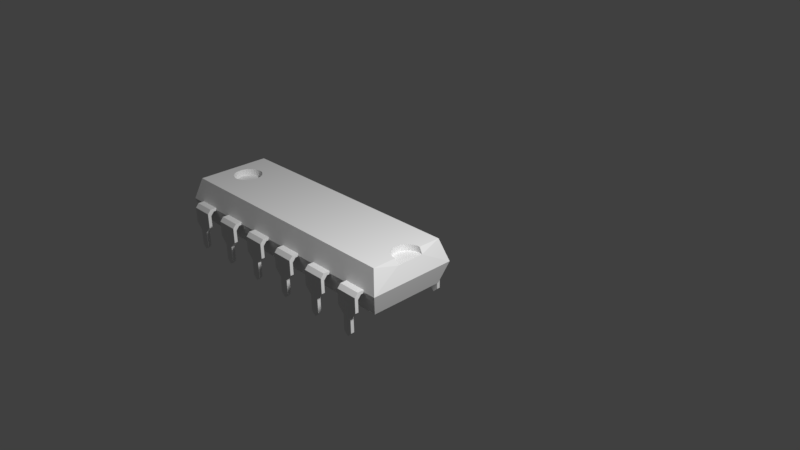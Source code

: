 # Source: chip.blend  (saved by Blender 2.79.0; exported with 4.5.12 LTS)
import bpy
from mathutils import Matrix  # noqa: F401  (used for matrix-valued properties, if any)

bpy.ops.wm.read_factory_settings(use_empty=True)
scene = bpy.context.scene
scene.name = 'Scene'

# ---- collections
col_collection_1 = bpy.data.collections.new('Collection 1'); scene.collection.children.link(col_collection_1)

# ---- world
world_world = bpy.data.worlds.new('World'); scene.world = world_world
world_world.color = (0.05088, 0.05088, 0.05088)
world_world.use_sun_shadow = False
world_world.sun_shadow_jitter_overblur = 0.0
world_world.cycles.sampling_method = 'MANUAL'

# ---- cameras
cam_camera = bpy.data.cameras.new('Camera')
cam_camera.clip_end = 100.0
cam_camera.lens = 35.0
cam_camera.sensor_width = 32.0
cam_camera.sensor_height = 18.0
cam_camera.ortho_scale = 7.314
cam_camera.dof.focus_distance = 0.0
cam_camera.dof.aperture_fstop = 128.0

# ---- lights
light_lamp = bpy.data.lights.new('Lamp', 'POINT')
light_lamp.transmission_factor = 0.0
light_lamp.cutoff_distance = 30.0
light_lamp.energy = 100.0
light_lamp.shadow_buffer_clip_start = 1.001
light_lamp.shadow_soft_size = 0.1
light_lamp.shadow_maximum_resolution = 0.006
light_lamp.use_absolute_resolution = True

# ---- meshes
me_cube = bpy.data.meshes.new('Cube')
me_cube.from_pydata([(-0.0977, -0.1513, 0.1124), (-0.09229, -0.1513, -0.1009), (-0.0977, -0.1417, 0.09573), (-0.09229, -0.1417, -0.1009), (-0.07985, -0.1513, 0.1124), (-0.08525, -0.1513, -0.1009), (-0.07985, -0.1417, 0.09573), (-0.08525, -0.1417, -0.1009), (-0.0977, -0.1417, 0.02705), (-0.07985, -0.1417, 0.02705), (-0.0977, -0.1513, 0.02705), (-0.07985, -0.1513, 0.02705), (-0.09229, -0.1417, -0.01191), (-0.09229, -0.1513, -0.01191), (-0.08525, -0.1513, -0.01191), (-0.08525, -0.1417, -0.01191), (-0.08877, -0.1513, -0.1251), (-0.08877, -0.1417, -0.1251), (-0.0977, -0.1322, 0.1176), (-0.07985, -0.1322, 0.1176), (-0.07985, -0.1418, 0.1342), (-0.0977, -0.1418, 0.1342), (-0.0977, -0.09681, 0.1176), (-0.07985, -0.09681, 0.1176), (-0.07985, -0.1064, 0.1342), (-0.0977, -0.1064, 0.1342), (-0.06199, -0.1513, 0.1124), (-0.05657, -0.1513, -0.1009), (-0.06199, -0.1417, 0.09573), (-0.05657, -0.1417, -0.1009), (-0.04413, -0.1513, 0.1124), (-0.04953, -0.1513, -0.1009), (-0.04413, -0.1417, 0.09573), (-0.04953, -0.1417, -0.1009), (-0.06199, -0.1417, 0.02705), (-0.04413, -0.1417, 0.02705), (-0.06199, -0.1513, 0.02705), (-0.04413, -0.1513, 0.02705), (-0.05657, -0.1417, -0.01191), (-0.05657, -0.1513, -0.01191), (-0.04953, -0.1513, -0.01191), (-0.04953, -0.1417, -0.01191), (-0.05305, -0.1513, -0.1251), (-0.05305, -0.1417, -0.1251), (-0.06199, -0.1322, 0.1176), (-0.04413, -0.1322, 0.1176), (-0.04413, -0.1418, 0.1342), (-0.06199, -0.1418, 0.1342), (-0.06199, -0.09681, 0.1176), (-0.04413, -0.09681, 0.1176), (-0.04413, -0.1064, 0.1342), (-0.06199, -0.1064, 0.1342), (-0.02627, -0.1513, 0.1124), (-0.02086, -0.1513, -0.1009), (-0.02627, -0.1417, 0.09573), (-0.02086, -0.1417, -0.1009), (-0.008417, -0.1513, 0.1124), (-0.01382, -0.1513, -0.1009), (-0.008417, -0.1417, 0.09573), (-0.01382, -0.1417, -0.1009), (-0.02627, -0.1417, 0.02705), (-0.008417, -0.1417, 0.02705), (-0.02627, -0.1513, 0.02705), (-0.008417, -0.1513, 0.02705), (-0.02086, -0.1417, -0.01191), (-0.02086, -0.1513, -0.01191), (-0.01382, -0.1513, -0.01191), (-0.01382, -0.1417, -0.01191), (-0.01734, -0.1513, -0.1251), (-0.01734, -0.1417, -0.1251), (-0.02627, -0.1322, 0.1176), (-0.008417, -0.1322, 0.1176), (-0.008417, -0.1418, 0.1342), (-0.02627, -0.1418, 0.1342), (-0.02627, -0.09681, 0.1176), (-0.008417, -0.09681, 0.1176), (-0.008417, -0.1064, 0.1342), (-0.02627, -0.1064, 0.1342), (0.00944, -0.1513, 0.1124), (0.01485, -0.1513, -0.1009), (0.00944, -0.1417, 0.09573), (0.01485, -0.1417, -0.1009), (0.0273, -0.1513, 0.1124), (0.0219, -0.1513, -0.1009), (0.0273, -0.1417, 0.09573), (0.0219, -0.1417, -0.1009), (0.00944, -0.1417, 0.02705), (0.0273, -0.1417, 0.02705), (0.00944, -0.1513, 0.02705), (0.0273, -0.1513, 0.02705), (0.01485, -0.1417, -0.01191), (0.01485, -0.1513, -0.01191), (0.0219, -0.1513, -0.01191), (0.0219, -0.1417, -0.01191), (0.01837, -0.1513, -0.1251), (0.01837, -0.1417, -0.1251), (0.00944, -0.1322, 0.1176), (0.0273, -0.1322, 0.1176), (0.0273, -0.1418, 0.1342), (0.00944, -0.1418, 0.1342), (0.00944, -0.09681, 0.1176), (0.0273, -0.09681, 0.1176), (0.0273, -0.1064, 0.1342), (0.00944, -0.1064, 0.1342), (0.04515, -0.1513, 0.1124), (0.05057, -0.1513, -0.1009), (0.04515, -0.1417, 0.09573), (0.05057, -0.1417, -0.1009), (0.06301, -0.1513, 0.1124), (0.05761, -0.1513, -0.1009), (0.06301, -0.1417, 0.09573), (0.05761, -0.1417, -0.1009), (0.04515, -0.1417, 0.02705), (0.06301, -0.1417, 0.02705), (0.04515, -0.1513, 0.02705), (0.06301, -0.1513, 0.02705), (0.05057, -0.1417, -0.01191), (0.05057, -0.1513, -0.01191), (0.05761, -0.1513, -0.01191), (0.05761, -0.1417, -0.01191), (0.05409, -0.1513, -0.1251), (0.05409, -0.1417, -0.1251), (0.04515, -0.1322, 0.1176), (0.06301, -0.1322, 0.1176), (0.06301, -0.1418, 0.1342), (0.04515, -0.1418, 0.1342), (0.04515, -0.09681, 0.1176), (0.06301, -0.09681, 0.1176), (0.06301, -0.1064, 0.1342), (0.04515, -0.1064, 0.1342), (0.08087, -0.1513, 0.1124), (0.08628, -0.1513, -0.1009), (0.08087, -0.1417, 0.09573), (0.08628, -0.1417, -0.1009), (0.09873, -0.1513, 0.1124), (0.09332, -0.1513, -0.1009), (0.09873, -0.1417, 0.09573), (0.09332, -0.1417, -0.1009), (0.08087, -0.1417, 0.02705), (0.09873, -0.1417, 0.02705), (0.08087, -0.1513, 0.02705), (0.09873, -0.1513, 0.02705), (0.08628, -0.1417, -0.01191), (0.08628, -0.1513, -0.01191), (0.09332, -0.1513, -0.01191), (0.09332, -0.1417, -0.01191), (0.0898, -0.1513, -0.1251), (0.0898, -0.1417, -0.1251), (0.08087, -0.1322, 0.1176), (0.09873, -0.1322, 0.1176), (0.09873, -0.1418, 0.1342), (0.08087, -0.1418, 0.1342), (0.08087, -0.09681, 0.1176), (0.09873, -0.09681, 0.1176), (0.09873, -0.1064, 0.1342), (0.08087, -0.1064, 0.1342), (-0.08087, 0.1532, 0.1124), (-0.08628, 0.1532, -0.1009), (-0.08087, 0.1436, 0.09573), (-0.08628, 0.1436, -0.1009), (-0.09873, 0.1532, 0.1124), (-0.09332, 0.1532, -0.1009), (-0.09873, 0.1436, 0.09573), (-0.09332, 0.1436, -0.1009), (-0.08087, 0.1436, 0.02705), (-0.09873, 0.1436, 0.02705), (-0.08087, 0.1532, 0.02705), (-0.09873, 0.1532, 0.02705), (-0.08628, 0.1436, -0.01191), (-0.08628, 0.1532, -0.01191), (-0.09332, 0.1532, -0.01191), (-0.09332, 0.1436, -0.01191), (-0.0898, 0.1532, -0.1251), (-0.0898, 0.1436, -0.1251), (-0.08087, 0.1341, 0.1176), (-0.09873, 0.1341, 0.1176), (-0.09873, 0.1437, 0.1342), (-0.08087, 0.1437, 0.1342), (-0.08087, 0.0987, 0.1176), (-0.09873, 0.0987, 0.1176), (-0.09873, 0.1083, 0.1342), (-0.08087, 0.1083, 0.1342), (-0.04515, 0.1532, 0.1124), (-0.05057, 0.1532, -0.1009), (-0.04515, 0.1436, 0.09573), (-0.05057, 0.1436, -0.1009), (-0.06301, 0.1532, 0.1124), (-0.05761, 0.1532, -0.1009), (-0.06301, 0.1436, 0.09573), (-0.05761, 0.1436, -0.1009), (-0.04515, 0.1436, 0.02705), (-0.06301, 0.1436, 0.02705), (-0.04515, 0.1532, 0.02705), (-0.06301, 0.1532, 0.02705), (-0.05057, 0.1436, -0.01191), (-0.05057, 0.1532, -0.01191), (-0.05761, 0.1532, -0.01191), (-0.05761, 0.1436, -0.01191), (-0.05409, 0.1532, -0.1251), (-0.05409, 0.1436, -0.1251), (-0.04515, 0.1341, 0.1176), (-0.06301, 0.1341, 0.1176), (-0.06301, 0.1437, 0.1342), (-0.04515, 0.1437, 0.1342), (-0.04515, 0.0987, 0.1176), (-0.06301, 0.0987, 0.1176), (-0.06301, 0.1083, 0.1342), (-0.04515, 0.1083, 0.1342), (-0.00944, 0.1532, 0.1124), (-0.01485, 0.1532, -0.1009), (-0.00944, 0.1436, 0.09573), (-0.01485, 0.1436, -0.1009), (-0.0273, 0.1532, 0.1124), (-0.0219, 0.1532, -0.1009), (-0.0273, 0.1436, 0.09573), (-0.0219, 0.1436, -0.1009), (-0.00944, 0.1436, 0.02705), (-0.0273, 0.1436, 0.02705), (-0.00944, 0.1532, 0.02705), (-0.0273, 0.1532, 0.02705), (-0.01485, 0.1436, -0.01191), (-0.01485, 0.1532, -0.01191), (-0.0219, 0.1532, -0.01191), (-0.0219, 0.1436, -0.01191), (-0.01837, 0.1532, -0.1251), (-0.01837, 0.1436, -0.1251), (-0.00944, 0.1341, 0.1176), (-0.0273, 0.1341, 0.1176), (-0.0273, 0.1437, 0.1342), (-0.00944, 0.1437, 0.1342), (-0.00944, 0.0987, 0.1176), (-0.0273, 0.0987, 0.1176), (-0.0273, 0.1083, 0.1342), (-0.00944, 0.1083, 0.1342), (0.02627, 0.1532, 0.1124), (0.02086, 0.1532, -0.1009), (0.02627, 0.1436, 0.09573), (0.02086, 0.1436, -0.1009), (0.008417, 0.1532, 0.1124), (0.01382, 0.1532, -0.1009), (0.008417, 0.1436, 0.09573), (0.01382, 0.1436, -0.1009), (0.02627, 0.1436, 0.02705), (0.008417, 0.1436, 0.02705), (0.02627, 0.1532, 0.02705), (0.008417, 0.1532, 0.02705), (0.02086, 0.1436, -0.01191), (0.02086, 0.1532, -0.01191), (0.01382, 0.1532, -0.01191), (0.01382, 0.1436, -0.01191), (0.01734, 0.1532, -0.1251), (0.01734, 0.1436, -0.1251), (0.02627, 0.1341, 0.1176), (0.008417, 0.1341, 0.1176), (0.008417, 0.1437, 0.1342), (0.02627, 0.1437, 0.1342), (0.02627, 0.0987, 0.1176), (0.008417, 0.0987, 0.1176), (0.008417, 0.1083, 0.1342), (0.02627, 0.1083, 0.1342), (0.06199, 0.1532, 0.1124), (0.05657, 0.1532, -0.1009), (0.06199, 0.1436, 0.09573), (0.05657, 0.1436, -0.1009), (0.04413, 0.1532, 0.1124), (0.04953, 0.1532, -0.1009), (0.04413, 0.1436, 0.09573), (0.04953, 0.1436, -0.1009), (0.06199, 0.1436, 0.02705), (0.04413, 0.1436, 0.02705), (0.06199, 0.1532, 0.02705), (0.04413, 0.1532, 0.02705), (0.05657, 0.1436, -0.01191), (0.05657, 0.1532, -0.01191), (0.04953, 0.1532, -0.01191), (0.04953, 0.1436, -0.01191), (0.05305, 0.1532, -0.1251), (0.05305, 0.1436, -0.1251), (0.06199, 0.1341, 0.1176), (0.04413, 0.1341, 0.1176), (0.04413, 0.1437, 0.1342), (0.06199, 0.1437, 0.1342), (0.06199, 0.0987, 0.1176), (0.04413, 0.0987, 0.1176), (0.04413, 0.1083, 0.1342), (0.06199, 0.1083, 0.1342), (0.0977, 0.1532, 0.1124), (0.09229, 0.1532, -0.1009), (0.0977, 0.1436, 0.09573), (0.09229, 0.1436, -0.1009), (0.07985, 0.1532, 0.1124), (0.08525, 0.1532, -0.1009), (0.07985, 0.1436, 0.09573), (0.08525, 0.1436, -0.1009), (0.0977, 0.1436, 0.02705), (0.07985, 0.1436, 0.02705), (0.0977, 0.1532, 0.02705), (0.07985, 0.1532, 0.02705), (0.09229, 0.1436, -0.01191), (0.09229, 0.1532, -0.01191), (0.08525, 0.1532, -0.01191), (0.08525, 0.1436, -0.01191), (0.08877, 0.1532, -0.1251), (0.08877, 0.1436, -0.1251), (0.0977, 0.1341, 0.1176), (0.07985, 0.1341, 0.1176), (0.07985, 0.1437, 0.1342), (0.0977, 0.1437, 0.1342), (0.0977, 0.0987, 0.1176), (0.07985, 0.0987, 0.1176), (0.07985, 0.1083, 0.1342), (0.0977, 0.1083, 0.1342), (-0.1106, -0.125, 0.125), (-0.1106, 0.125, 0.125), (-0.105, 0.1063, 0.0), (-0.105, -0.1063, 0.0), (0.1096, -0.125, 0.125), (0.1037, -0.1063, 0.0), (-0.105, -0.1063, 0.25), (-0.105, 0.1063, 0.25), (0.1096, 0.125, 0.125), (0.1037, 0.1063, 0.0), (0.1037, -0.1063, 0.25), (-0.08504, -0.03833, 0.25), (-0.08731, -0.03755, 0.25), (-0.08948, -0.03524, 0.25), (-0.09149, -0.03149, 0.25), (-0.09325, -0.02644, 0.25), (-0.09469, -0.02028, 0.25), (-0.09576, -0.01326, 0.25), (-0.09642, -0.005637, 0.25), (-0.09665, 0.002287, 0.25), (-0.09642, 0.01021, 0.25), (-0.09576, 0.01783, 0.25), (-0.09469, 0.02485, 0.25), (-0.09325, 0.03101, 0.25), (-0.09149, 0.03606, 0.25), (-0.08948, 0.03981, 0.25), (-0.08731, 0.04213, 0.25), (-0.08504, 0.04291, 0.25), (0.1037, 0.1063, 0.25), (0.106, 0.04163, 0.216), (0.106, -0.03706, 0.216), (0.1037, -0.0382, 0.25), (0.1033, -0.03833, 0.25), (0.101, -0.03755, 0.25), (0.09886, -0.03524, 0.25), (0.09685, -0.03149, 0.25), (0.0951, -0.02644, 0.25), (0.09365, -0.02028, 0.25), (0.09258, -0.01326, 0.25), (0.09192, -0.005637, 0.25), (0.0917, 0.002287, 0.25), (0.09192, 0.01021, 0.25), (0.09258, 0.01783, 0.25), (0.09365, 0.02485, 0.25), (0.0951, 0.03101, 0.25), (0.09685, 0.03606, 0.25), (0.09886, 0.03981, 0.25), (0.101, 0.04213, 0.25), (0.1033, 0.04291, 0.25), (-0.08278, 0.04213, 0.25), (-0.0806, 0.03981, 0.25), (-0.07859, 0.03606, 0.25), (-0.07684, 0.03101, 0.25), (-0.07539, 0.02485, 0.25), (-0.07432, 0.01783, 0.25), (-0.07366, 0.01021, 0.25), (-0.07344, 0.002287, 0.25), (-0.07366, -0.005637, 0.25), (-0.07432, -0.01326, 0.25), (-0.07539, -0.02028, 0.25), (-0.07684, -0.02644, 0.25), (-0.07859, -0.03149, 0.25), (-0.0806, -0.03524, 0.25), (-0.08278, -0.03755, 0.25), (-0.08504, -0.03833, 0.2101), (-0.08731, -0.03755, 0.2101), (-0.08948, -0.03524, 0.2101), (-0.09149, -0.03149, 0.2101), (-0.09325, -0.02644, 0.2101), (-0.09469, -0.02028, 0.2101), (-0.09576, -0.01326, 0.2101), (-0.09642, -0.005637, 0.2101), (-0.09665, 0.002287, 0.2101), (-0.09642, 0.01021, 0.2101), (-0.09576, 0.01783, 0.2101), (-0.09469, 0.02485, 0.2101), (-0.09325, 0.03101, 0.2101), (-0.09149, 0.03606, 0.2101), (-0.08948, 0.03981, 0.2101), (-0.08731, 0.04213, 0.2101), (-0.08504, 0.04291, 0.2101), (-0.08278, 0.04213, 0.2101), (-0.0806, 0.03981, 0.2101), (-0.07859, 0.03606, 0.2101), (-0.07684, 0.03101, 0.2101), (-0.07539, 0.02485, 0.2101), (-0.07432, 0.01783, 0.2101), (-0.07366, 0.01021, 0.2101), (-0.07344, 0.002287, 0.2101), (-0.07366, -0.005637, 0.2101), (-0.07432, -0.01326, 0.2101), (-0.07539, -0.02028, 0.2101), (-0.07684, -0.02644, 0.2101), (-0.07859, -0.03149, 0.2101), (-0.0806, -0.03524, 0.2101), (-0.08278, -0.03755, 0.2101), (0.1033, 0.04291, 0.216), (0.1056, 0.04213, 0.216), (0.101, 0.04213, 0.216), (0.09886, 0.03981, 0.216), (0.09685, 0.03606, 0.216), (0.0951, 0.03101, 0.216), (0.09365, 0.02485, 0.216), (0.09258, 0.01783, 0.216), (0.09192, 0.01021, 0.216), (0.0917, 0.002287, 0.216), (0.09192, -0.005637, 0.216), (0.09258, -0.01326, 0.216), (0.09365, -0.02028, 0.216), (0.0951, -0.02644, 0.216), (0.09685, -0.03149, 0.216), (0.09886, -0.03524, 0.216), (0.101, -0.03755, 0.216), (0.1033, -0.03833, 0.216), (0.1056, -0.03755, 0.216)], [], [(14, 13, 1, 16, 5), (15, 14, 5, 7), (6, 2, 18, 19), (12, 15, 7, 17, 3), (13, 12, 3, 1), (0, 2, 8, 10), (2, 6, 9, 8), (6, 4, 11, 9), (4, 0, 10, 11), (10, 8, 12, 13), (8, 9, 15, 12), (9, 11, 14, 15), (11, 10, 13, 14), (18, 21, 25, 22), (17, 16, 1, 3), (2, 0, 21, 18), (0, 4, 20, 21), (4, 6, 19, 20), (22, 25, 24, 23), (21, 20, 24, 25), (20, 19, 23, 24), (40, 39, 27, 42, 31), (41, 40, 31, 33), (32, 28, 44, 45), (38, 41, 33, 43, 29), (39, 38, 29, 27), (26, 28, 34, 36), (28, 32, 35, 34), (32, 30, 37, 35), (30, 26, 36, 37), (36, 34, 38, 39), (34, 35, 41, 38), (35, 37, 40, 41), (37, 36, 39, 40), (44, 47, 51, 48), (43, 42, 27, 29), (28, 26, 47, 44), (26, 30, 46, 47), (30, 32, 45, 46), (48, 51, 50, 49), (47, 46, 50, 51), (46, 45, 49, 50), (66, 65, 53, 68, 57), (67, 66, 57, 59), (58, 54, 70, 71), (64, 67, 59, 69, 55), (65, 64, 55, 53), (52, 54, 60, 62), (54, 58, 61, 60), (58, 56, 63, 61), (56, 52, 62, 63), (62, 60, 64, 65), (60, 61, 67, 64), (61, 63, 66, 67), (63, 62, 65, 66), (70, 73, 77, 74), (69, 68, 53, 55), (54, 52, 73, 70), (52, 56, 72, 73), (56, 58, 71, 72), (74, 77, 76, 75), (73, 72, 76, 77), (72, 71, 75, 76), (92, 91, 79, 94, 83), (93, 92, 83, 85), (84, 80, 96, 97), (90, 93, 85, 95, 81), (91, 90, 81, 79), (78, 80, 86, 88), (80, 84, 87, 86), (84, 82, 89, 87), (82, 78, 88, 89), (88, 86, 90, 91), (86, 87, 93, 90), (87, 89, 92, 93), (89, 88, 91, 92), (96, 99, 103, 100), (95, 94, 79, 81), (80, 78, 99, 96), (78, 82, 98, 99), (82, 84, 97, 98), (100, 103, 102, 101), (99, 98, 102, 103), (98, 97, 101, 102), (118, 117, 105, 120, 109), (119, 118, 109, 111), (110, 106, 122, 123), (116, 119, 111, 121, 107), (117, 116, 107, 105), (104, 106, 112, 114), (106, 110, 113, 112), (110, 108, 115, 113), (108, 104, 114, 115), (114, 112, 116, 117), (112, 113, 119, 116), (113, 115, 118, 119), (115, 114, 117, 118), (122, 125, 129, 126), (121, 120, 105, 107), (106, 104, 125, 122), (104, 108, 124, 125), (108, 110, 123, 124), (126, 129, 128, 127), (125, 124, 128, 129), (124, 123, 127, 128), (144, 143, 131, 146, 135), (145, 144, 135, 137), (136, 132, 148, 149), (142, 145, 137, 147, 133), (143, 142, 133, 131), (130, 132, 138, 140), (132, 136, 139, 138), (136, 134, 141, 139), (134, 130, 140, 141), (140, 138, 142, 143), (138, 139, 145, 142), (139, 141, 144, 145), (141, 140, 143, 144), (148, 151, 155, 152), (147, 146, 131, 133), (132, 130, 151, 148), (130, 134, 150, 151), (134, 136, 149, 150), (152, 155, 154, 153), (151, 150, 154, 155), (150, 149, 153, 154), (170, 169, 157, 172, 161), (171, 170, 161, 163), (162, 158, 174, 175), (168, 171, 163, 173, 159), (169, 168, 159, 157), (156, 158, 164, 166), (158, 162, 165, 164), (162, 160, 167, 165), (160, 156, 166, 167), (166, 164, 168, 169), (164, 165, 171, 168), (165, 167, 170, 171), (167, 166, 169, 170), (174, 177, 181, 178), (173, 172, 157, 159), (158, 156, 177, 174), (156, 160, 176, 177), (160, 162, 175, 176), (178, 181, 180, 179), (177, 176, 180, 181), (176, 175, 179, 180), (196, 195, 183, 198, 187), (197, 196, 187, 189), (188, 184, 200, 201), (194, 197, 189, 199, 185), (195, 194, 185, 183), (182, 184, 190, 192), (184, 188, 191, 190), (188, 186, 193, 191), (186, 182, 192, 193), (192, 190, 194, 195), (190, 191, 197, 194), (191, 193, 196, 197), (193, 192, 195, 196), (200, 203, 207, 204), (199, 198, 183, 185), (184, 182, 203, 200), (182, 186, 202, 203), (186, 188, 201, 202), (204, 207, 206, 205), (203, 202, 206, 207), (202, 201, 205, 206), (222, 221, 209, 224, 213), (223, 222, 213, 215), (214, 210, 226, 227), (220, 223, 215, 225, 211), (221, 220, 211, 209), (208, 210, 216, 218), (210, 214, 217, 216), (214, 212, 219, 217), (212, 208, 218, 219), (218, 216, 220, 221), (216, 217, 223, 220), (217, 219, 222, 223), (219, 218, 221, 222), (226, 229, 233, 230), (225, 224, 209, 211), (210, 208, 229, 226), (208, 212, 228, 229), (212, 214, 227, 228), (230, 233, 232, 231), (229, 228, 232, 233), (228, 227, 231, 232), (248, 247, 235, 250, 239), (249, 248, 239, 241), (240, 236, 252, 253), (246, 249, 241, 251, 237), (247, 246, 237, 235), (234, 236, 242, 244), (236, 240, 243, 242), (240, 238, 245, 243), (238, 234, 244, 245), (244, 242, 246, 247), (242, 243, 249, 246), (243, 245, 248, 249), (245, 244, 247, 248), (252, 255, 259, 256), (251, 250, 235, 237), (236, 234, 255, 252), (234, 238, 254, 255), (238, 240, 253, 254), (256, 259, 258, 257), (255, 254, 258, 259), (254, 253, 257, 258), (274, 273, 261, 276, 265), (275, 274, 265, 267), (266, 262, 278, 279), (272, 275, 267, 277, 263), (273, 272, 263, 261), (260, 262, 268, 270), (262, 266, 269, 268), (266, 264, 271, 269), (264, 260, 270, 271), (270, 268, 272, 273), (268, 269, 275, 272), (269, 271, 274, 275), (271, 270, 273, 274), (278, 281, 285, 282), (277, 276, 261, 263), (262, 260, 281, 278), (260, 264, 280, 281), (264, 266, 279, 280), (282, 285, 284, 283), (281, 280, 284, 285), (280, 279, 283, 284), (300, 299, 287, 302, 291), (301, 300, 291, 293), (292, 288, 304, 305), (298, 301, 293, 303, 289), (299, 298, 289, 287), (286, 288, 294, 296), (288, 292, 295, 294), (292, 290, 297, 295), (290, 286, 296, 297), (296, 294, 298, 299), (294, 295, 301, 298), (295, 297, 300, 301), (297, 296, 299, 300), (304, 307, 311, 308), (303, 302, 287, 289), (288, 286, 307, 304), (286, 290, 306, 307), (290, 292, 305, 306), (308, 311, 310, 309), (307, 306, 310, 311), (306, 305, 309, 310), (312, 313, 314, 315), (316, 312, 315, 317), (318, 319, 313, 312), (313, 320, 321, 314), (315, 314, 321, 317), (320, 316, 317, 321), (322, 318, 312, 316), (331, 332, 319), (319, 340, 320, 313), (375, 318, 374), (360, 340, 359), (324, 323, 376, 377), (325, 324, 377, 378), (326, 325, 378, 379), (327, 326, 379, 380), (328, 327, 380, 381), (329, 328, 381, 382), (330, 329, 382, 383), (331, 330, 383, 384), (332, 331, 384, 385), (333, 332, 385, 386), (334, 333, 386, 387), (335, 334, 387, 388), (336, 335, 388, 389), (337, 336, 389, 390), (338, 337, 390, 391), (339, 338, 391, 392), (361, 339, 392, 393), (362, 361, 393, 394), (363, 362, 394, 395), (364, 363, 395, 396), (365, 364, 396, 397), (366, 365, 397, 398), (367, 366, 398, 399), (368, 367, 399, 400), (369, 368, 400, 401), (370, 369, 401, 402), (371, 370, 402, 403), (372, 371, 403, 404), (373, 372, 404, 405), (374, 373, 405, 406), (375, 374, 406, 407), (323, 375, 407, 376), (392, 391, 390, 389, 388, 387, 386, 385, 384, 383, 382, 381, 380, 379, 378, 377, 376, 407, 406, 405, 404, 403, 402, 401, 400, 399, 398, 397, 396, 395, 394, 393), (360, 341, 340), (342, 341, 409, 408, 410, 411, 412, 413, 414, 415, 416, 417, 418, 419, 420, 421, 422, 423, 424, 425, 426), (360, 359, 410, 408), (341, 360, 409), (426, 425, 344, 343), (345, 344, 425, 424), (346, 345, 424, 423), (347, 346, 423, 422), (348, 347, 422, 421), (349, 348, 421, 420), (350, 349, 420, 419), (351, 350, 419, 418), (352, 351, 418, 417), (353, 352, 417, 416), (354, 353, 416, 415), (355, 354, 415, 414), (356, 355, 414, 413), (357, 356, 413, 412), (358, 357, 412, 411), (359, 358, 411, 410), (302, 303, 293, 291), (276, 277, 267, 265), (250, 251, 241, 239), (224, 225, 215, 213), (198, 199, 189, 187), (172, 173, 163, 161), (16, 17, 7, 5), (42, 43, 33, 31), (68, 69, 59, 57), (94, 95, 85, 83), (120, 121, 111, 109), (146, 147, 137, 135), (318, 323, 324), (318, 324, 325), (339, 340, 319), (338, 339, 319), (318, 325, 326), (318, 326, 327), (337, 338, 319), (336, 337, 319), (318, 327, 328), (318, 328, 329), (335, 336, 319), (334, 335, 319), (318, 329, 330), (323, 318, 375), (333, 334, 319), (332, 333, 319), (331, 319, 318, 330), (340, 341, 320), (322, 343, 344), (322, 344, 345), (342, 316, 320, 341), (322, 345, 346), (363, 357, 358, 340, 362), (355, 356, 364, 365), (354, 355, 365, 366), (367, 353, 354, 366), (369, 351, 352, 368), (352, 353, 367, 368), (350, 351, 369, 370), (349, 350, 370, 371), (348, 349, 371, 372), (347, 348, 372, 373), (373, 374, 318, 322, 346, 347), (340, 339, 361), (361, 362, 340), (356, 357, 363, 364), (358, 359, 340), (149, 148, 152, 153), (123, 122, 126, 127), (97, 96, 100, 101), (71, 70, 74, 75), (45, 44, 48, 49), (19, 18, 22, 23), (175, 174, 178, 179), (201, 200, 204, 205), (227, 226, 230, 231), (253, 252, 256, 257), (279, 278, 282, 283), (305, 304, 308, 309), (360, 408, 409), (426, 343, 342), (322, 342, 343), (322, 316, 342)])
_uv = me_cube.uv_layers.new(name='UVMap')
_uv.uv.foreach_set('vector', [0.1605, 0.4221, 0.1571, 0.4221, 0.1573, 0.3799, 0.159, 0.3685, 0.1606, 0.3799, 0.1946, 0.2972, 0.1901, 0.2964, 0.1978, 0.2549, 0.2023, 0.2558, 0.2764, 0.1112, 0.2849, 0.1113, 0.285, 0.1216, 0.2765, 0.1216, 0.2825, 0.06023, 0.2792, 0.06022, 0.2794, 0.01801, 0.2811, 0.006569, 0.2827, 0.01802, 0.3987, 0.322, 0.4032, 0.3212, 0.4109, 0.3626, 0.4064, 0.3635, 0.388, 0.264, 0.3939, 0.2709, 0.3998, 0.3029, 0.3953, 0.3037, 0.2849, 0.1113, 0.2764, 0.1112, 0.2765, 0.07868, 0.285, 0.07872, 0.1853, 0.3475, 0.1794, 0.3544, 0.1867, 0.3147, 0.1912, 0.3155, 0.1628, 0.4811, 0.1543, 0.481, 0.1545, 0.4406, 0.163, 0.4406, 0.3953, 0.3037, 0.3998, 0.3029, 0.4032, 0.3212, 0.3987, 0.322, 0.285, 0.07872, 0.2765, 0.07868, 0.2792, 0.06022, 0.2825, 0.06023, 0.1912, 0.3155, 0.1867, 0.3147, 0.1901, 0.2964, 0.1946, 0.2972, 0.163, 0.4406, 0.1545, 0.4406, 0.1571, 0.4221, 0.1605, 0.4221, 0.3964, 0.2599, 0.3905, 0.253, 0.4071, 0.2499, 0.413, 0.2569, 0.413, 0.3739, 0.4085, 0.3748, 0.4064, 0.3635, 0.4109, 0.3626, 0.3939, 0.2709, 0.388, 0.264, 0.3905, 0.253, 0.3964, 0.2599, 0.1543, 0.481, 0.1628, 0.4811, 0.163, 0.4914, 0.1545, 0.4914, 0.1794, 0.3544, 0.1853, 0.3475, 0.1878, 0.3585, 0.1819, 0.3654, 0.3128, 0.3748, 0.3208, 0.375, 0.3208, 0.3834, 0.3128, 0.3832, 0.0211, 0.3852, 0.01261, 0.3852, 0.01261, 0.3685, 0.0211, 0.3685, 0.1819, 0.3654, 0.1878, 0.3585, 0.2044, 0.3615, 0.1985, 0.3685, 0.1518, 0.4221, 0.1485, 0.4221, 0.1486, 0.3799, 0.1503, 0.3685, 0.152, 0.3799, 0.3531, 0.3036, 0.3486, 0.3027, 0.3563, 0.2612, 0.3608, 0.2621, 0.2591, 0.1112, 0.2676, 0.1113, 0.2678, 0.1216, 0.2593, 0.1216, 0.2653, 0.06023, 0.2619, 0.06022, 0.2621, 0.01801, 0.2638, 0.006569, 0.2655, 0.01802, 0.4237, 0.322, 0.4282, 0.3212, 0.4359, 0.3626, 0.4314, 0.3635, 0.413, 0.264, 0.4189, 0.2709, 0.4249, 0.3029, 0.4204, 0.3037, 0.2676, 0.1113, 0.2591, 0.1112, 0.2593, 0.07868, 0.2678, 0.07872, 0.3438, 0.3538, 0.3379, 0.3607, 0.3452, 0.321, 0.3497, 0.3218, 0.1542, 0.4811, 0.1457, 0.481, 0.1458, 0.4406, 0.1543, 0.4406, 0.4204, 0.3037, 0.4249, 0.3029, 0.4282, 0.3212, 0.4237, 0.322, 0.2678, 0.07872, 0.2593, 0.07868, 0.2619, 0.06022, 0.2653, 0.06023, 0.3497, 0.3218, 0.3452, 0.321, 0.3486, 0.3027, 0.3531, 0.3036, 0.1543, 0.4406, 0.1458, 0.4406, 0.1485, 0.4221, 0.1518, 0.4221, 0.4215, 0.2599, 0.4155, 0.253, 0.4321, 0.2499, 0.438, 0.2569, 0.438, 0.3739, 0.4335, 0.3748, 0.4314, 0.3635, 0.4359, 0.3626, 0.4189, 0.2709, 0.413, 0.264, 0.4155, 0.253, 0.4215, 0.2599, 0.1457, 0.481, 0.1542, 0.4811, 0.1543, 0.4914, 0.1458, 0.4914, 0.3379, 0.3607, 0.3438, 0.3538, 0.3464, 0.3648, 0.3404, 0.3717, 0.05418, 0.3771, 0.04626, 0.3769, 0.04626, 0.3685, 0.05418, 0.3686, 0.05105, 0.4585, 0.03843, 0.4585, 0.03843, 0.4336, 0.05105, 0.4336, 0.3404, 0.3717, 0.3464, 0.3648, 0.3629, 0.3678, 0.357, 0.3748, 0.4865, 0.3036, 0.4831, 0.3036, 0.4833, 0.2614, 0.485, 0.2499, 0.4866, 0.2614, 0.1445, 0.2972, 0.1401, 0.2964, 0.1477, 0.2549, 0.1522, 0.2558, 0.285, 0.1112, 0.2935, 0.1113, 0.2937, 0.1216, 0.2852, 0.1216, 0.2912, 0.06023, 0.2878, 0.06022, 0.288, 0.01801, 0.2897, 0.006569, 0.2913, 0.01802, 0.3737, 0.1971, 0.3782, 0.1963, 0.3859, 0.2378, 0.3814, 0.2386, 0.3629, 0.1391, 0.3688, 0.1461, 0.3748, 0.1781, 0.3703, 0.1789, 0.2935, 0.1113, 0.285, 0.1112, 0.2852, 0.07868, 0.2937, 0.07872, 0.1352, 0.3475, 0.1293, 0.3544, 0.1367, 0.3147, 0.1412, 0.3155, 0.4888, 0.3625, 0.4803, 0.3625, 0.4805, 0.3221, 0.489, 0.3221, 0.3703, 0.1789, 0.3748, 0.1781, 0.3782, 0.1963, 0.3737, 0.1971, 0.2937, 0.07872, 0.2852, 0.07868, 0.2878, 0.06022, 0.2912, 0.06023, 0.1412, 0.3155, 0.1367, 0.3147, 0.1401, 0.2964, 0.1445, 0.2972, 0.489, 0.3221, 0.4805, 0.3221, 0.4831, 0.3036, 0.4865, 0.3036, 0.3714, 0.1351, 0.3655, 0.1281, 0.382, 0.1251, 0.388, 0.132, 0.388, 0.2491, 0.3835, 0.2499, 0.3814, 0.2386, 0.3859, 0.2378, 0.3688, 0.1461, 0.3629, 0.1391, 0.3655, 0.1281, 0.3714, 0.1351, 0.4803, 0.3625, 0.4888, 0.3625, 0.489, 0.3729, 0.4805, 0.3729, 0.1293, 0.3544, 0.1352, 0.3475, 0.1378, 0.3585, 0.1318, 0.3654, 0.08714, 0.3771, 0.07922, 0.3769, 0.07922, 0.3685, 0.08714, 0.3686, 0.06268, 0.3852, 0.05418, 0.3852, 0.05418, 0.3685, 0.06268, 0.3685, 0.1318, 0.3654, 0.1378, 0.3585, 0.1543, 0.3615, 0.1484, 0.3685, 0.1268, 0.4221, 0.1234, 0.4221, 0.1236, 0.3799, 0.1253, 0.3685, 0.1269, 0.3799, 0.1696, 0.2972, 0.1651, 0.2964, 0.1728, 0.2549, 0.1773, 0.2558, 0.2678, 0.1112, 0.2763, 0.1113, 0.2764, 0.1216, 0.2679, 0.1216, 0.2739, 0.06023, 0.2706, 0.06022, 0.2707, 0.01801, 0.2725, 0.006569, 0.2741, 0.01802, 0.3737, 0.322, 0.3782, 0.3212, 0.3859, 0.3626, 0.3814, 0.3635, 0.3629, 0.264, 0.3688, 0.2709, 0.3748, 0.3029, 0.3703, 0.3037, 0.2763, 0.1113, 0.2678, 0.1112, 0.2679, 0.07868, 0.2764, 0.07872, 0.1603, 0.3475, 0.1543, 0.3544, 0.1617, 0.3147, 0.1662, 0.3155, 0.1292, 0.4811, 0.1207, 0.481, 0.1208, 0.4406, 0.1293, 0.4406, 0.3703, 0.3037, 0.3748, 0.3029, 0.3782, 0.3212, 0.3737, 0.322, 0.2764, 0.07872, 0.2679, 0.07868, 0.2706, 0.06022, 0.2739, 0.06023, 0.1662, 0.3155, 0.1617, 0.3147, 0.1651, 0.2964, 0.1696, 0.2972, 0.1293, 0.4406, 0.1208, 0.4406, 0.1234, 0.4221, 0.1268, 0.4221, 0.3714, 0.2599, 0.3655, 0.253, 0.382, 0.2499, 0.388, 0.2569, 0.388, 0.3739, 0.3835, 0.3748, 0.3814, 0.3635, 0.3859, 0.3626, 0.3688, 0.2709, 0.3629, 0.264, 0.3655, 0.253, 0.3714, 0.2599, 0.1207, 0.481, 0.1292, 0.4811, 0.1293, 0.4914, 0.1208, 0.4914, 0.1543, 0.3544, 0.1603, 0.3475, 0.1628, 0.3585, 0.1569, 0.3654, 0.07922, 0.3771, 0.0713, 0.3769, 0.0713, 0.3685, 0.07922, 0.3686, 0.197, 0.3852, 0.1885, 0.3852, 0.1885, 0.3685, 0.197, 0.3685, 0.1569, 0.3654, 0.1628, 0.3585, 0.1794, 0.3615, 0.1734, 0.3685, 0.1354, 0.4221, 0.1321, 0.4221, 0.1322, 0.3799, 0.1339, 0.3685, 0.1356, 0.3799, 0.1195, 0.2972, 0.115, 0.2964, 0.1227, 0.2549, 0.1272, 0.2558, 0.3368, 0.1112, 0.3453, 0.1113, 0.3454, 0.1216, 0.3369, 0.1216, 0.3429, 0.06023, 0.3396, 0.06022, 0.3398, 0.01801, 0.3415, 0.006569, 0.3431, 0.01802, 0.4237, 0.1971, 0.4282, 0.1963, 0.4359, 0.2378, 0.4314, 0.2386, 0.413, 0.1391, 0.4189, 0.1461, 0.4249, 0.1781, 0.4204, 0.1789, 0.3453, 0.1113, 0.3368, 0.1112, 0.3369, 0.07868, 0.3454, 0.07872, 0.1102, 0.3475, 0.1043, 0.3544, 0.1116, 0.3147, 0.1161, 0.3155, 0.1378, 0.4811, 0.1293, 0.481, 0.1294, 0.4406, 0.1379, 0.4406, 0.4204, 0.1789, 0.4249, 0.1781, 0.4282, 0.1963, 0.4237, 0.1971, 0.3454, 0.07872, 0.3369, 0.07868, 0.3396, 0.06022, 0.3429, 0.06023, 0.1161, 0.3155, 0.1116, 0.3147, 0.115, 0.2964, 0.1195, 0.2972, 0.1379, 0.4406, 0.1294, 0.4406, 0.1321, 0.4221, 0.1354, 0.4221, 0.4215, 0.1351, 0.4155, 0.1281, 0.4321, 0.1251, 0.438, 0.132, 0.438, 0.2491, 0.4335, 0.2499, 0.4314, 0.2386, 0.4359, 0.2378, 0.4189, 0.1461, 0.413, 0.1391, 0.4155, 0.1281, 0.4215, 0.1351, 0.1293, 0.481, 0.1378, 0.4811, 0.1379, 0.4914, 0.1294, 0.4914, 0.1043, 0.3544, 0.1102, 0.3475, 0.1127, 0.3585, 0.1068, 0.3654, 0.03834, 0.3685, 0.04626, 0.3686, 0.04626, 0.3771, 0.03834, 0.3769, 0.0211, 0.3685, 0.0296, 0.3685, 0.0296, 0.3852, 0.0211, 0.3852, 0.1068, 0.3654, 0.1127, 0.3585, 0.1293, 0.3615, 0.1234, 0.3685, 0.1182, 0.4221, 0.1148, 0.4221, 0.115, 0.3799, 0.1167, 0.3685, 0.1183, 0.3799, 0.3281, 0.3036, 0.3236, 0.3027, 0.3313, 0.2612, 0.3358, 0.2621, 0.3282, 0.1112, 0.3367, 0.1113, 0.3368, 0.1216, 0.3283, 0.1216, 0.3343, 0.06023, 0.331, 0.06022, 0.3311, 0.01801, 0.3329, 0.006569, 0.3345, 0.01802, 0.3987, 0.1971, 0.4032, 0.1963, 0.4109, 0.2378, 0.4064, 0.2386, 0.388, 0.1391, 0.3939, 0.1461, 0.3998, 0.1781, 0.3953, 0.1789, 0.3367, 0.1113, 0.3282, 0.1112, 0.3283, 0.07868, 0.3368, 0.07872, 0.3188, 0.3538, 0.3128, 0.3607, 0.3202, 0.321, 0.3247, 0.3218, 0.1205, 0.4811, 0.112, 0.481, 0.1122, 0.4406, 0.1207, 0.4406, 0.3953, 0.1789, 0.3998, 0.1781, 0.4032, 0.1963, 0.3987, 0.1971, 0.3368, 0.07872, 0.3283, 0.07868, 0.331, 0.06022, 0.3343, 0.06023, 0.3247, 0.3218, 0.3202, 0.321, 0.3236, 0.3027, 0.3281, 0.3036, 0.1207, 0.4406, 0.1122, 0.4406, 0.1148, 0.4221, 0.1182, 0.4221, 0.3964, 0.1351, 0.3905, 0.1281, 0.4071, 0.1251, 0.413, 0.132, 0.413, 0.2491, 0.4085, 0.2499, 0.4064, 0.2386, 0.4109, 0.2378, 0.3939, 0.1461, 0.388, 0.1391, 0.3905, 0.1281, 0.3964, 0.1351, 0.112, 0.481, 0.1205, 0.4811, 0.1207, 0.4914, 0.1122, 0.4914, 0.3128, 0.3607, 0.3188, 0.3538, 0.3213, 0.3648, 0.3154, 0.3717, 0.2049, 0.3771, 0.197, 0.3769, 0.197, 0.3685, 0.2049, 0.3686, 0.01261, 0.3852, 0.004108, 0.3852, 0.004108, 0.3685, 0.01261, 0.3685, 0.3154, 0.3717, 0.3213, 0.3648, 0.3379, 0.3678, 0.3319, 0.3748, 0.2077, 0.3129, 0.211, 0.3129, 0.2112, 0.3551, 0.2095, 0.3666, 0.2078, 0.3552, 0.2789, 0.3802, 0.2744, 0.3794, 0.282, 0.3379, 0.2865, 0.3387, 0.2504, 0.01693, 0.2419, 0.01697, 0.242, 0.006605, 0.2505, 0.006569, 0.2447, 0.06799, 0.248, 0.06798, 0.2482, 0.1102, 0.2466, 0.1216, 0.2449, 0.1102, 0.3236, 0.1971, 0.3281, 0.1963, 0.3358, 0.2378, 0.3313, 0.2386, 0.3128, 0.1391, 0.3188, 0.1461, 0.3247, 0.1781, 0.3202, 0.1789, 0.2419, 0.01697, 0.2504, 0.01693, 0.2505, 0.0495, 0.242, 0.04953, 0.2695, 0.4305, 0.2636, 0.4374, 0.271, 0.3976, 0.2755, 0.3985, 0.2049, 0.254, 0.2134, 0.254, 0.2135, 0.2944, 0.205, 0.2945, 0.3202, 0.1789, 0.3247, 0.1781, 0.3281, 0.1963, 0.3236, 0.1971, 0.242, 0.04953, 0.2505, 0.0495, 0.248, 0.06798, 0.2447, 0.06799, 0.2755, 0.3985, 0.271, 0.3976, 0.2744, 0.3794, 0.2789, 0.3802, 0.205, 0.2945, 0.2135, 0.2944, 0.211, 0.3129, 0.2077, 0.3129, 0.3213, 0.1351, 0.3154, 0.1281, 0.3319, 0.1251, 0.3379, 0.132, 0.3379, 0.2491, 0.3334, 0.2499, 0.3313, 0.2386, 0.3358, 0.2378, 0.3188, 0.1461, 0.3128, 0.1391, 0.3154, 0.1281, 0.3213, 0.1351, 0.2134, 0.254, 0.2049, 0.254, 0.205, 0.2437, 0.2135, 0.2436, 0.2636, 0.4374, 0.2695, 0.4305, 0.2721, 0.4415, 0.2661, 0.4484, 0.103, 0.3686, 0.1109, 0.3685, 0.1109, 0.3769, 0.103, 0.3771, 0.06939, 0.4298, 0.08201, 0.4298, 0.08201, 0.4547, 0.06939, 0.4547, 0.2661, 0.4484, 0.2721, 0.4415, 0.2886, 0.4445, 0.2827, 0.4514, 0.4745, 0.3193, 0.4778, 0.3192, 0.478, 0.3614, 0.4763, 0.3729, 0.4746, 0.3615, 0.2538, 0.3802, 0.2493, 0.3794, 0.257, 0.3379, 0.2615, 0.3387, 0.259, 0.01693, 0.2505, 0.01697, 0.2507, 0.006605, 0.2591, 0.006569, 0.2533, 0.06799, 0.2567, 0.06798, 0.2568, 0.1102, 0.2552, 0.1216, 0.2535, 0.1102, 0.08998, 0.3157, 0.09447, 0.3149, 0.1022, 0.3563, 0.09767, 0.3572, 0.07922, 0.2577, 0.08515, 0.2646, 0.09109, 0.2966, 0.08659, 0.2974, 0.2505, 0.01697, 0.259, 0.01693, 0.2591, 0.0495, 0.2507, 0.04953, 0.2445, 0.4305, 0.2386, 0.4374, 0.2459, 0.3976, 0.2504, 0.3985, 0.4717, 0.2603, 0.4802, 0.2603, 0.4803, 0.3008, 0.4718, 0.3008, 0.08659, 0.2974, 0.09109, 0.2966, 0.09447, 0.3149, 0.08998, 0.3157, 0.2507, 0.04953, 0.2591, 0.0495, 0.2567, 0.06798, 0.2533, 0.06799, 0.2504, 0.3985, 0.2459, 0.3976, 0.2493, 0.3794, 0.2538, 0.3802, 0.4718, 0.3008, 0.4803, 0.3008, 0.4778, 0.3192, 0.4745, 0.3193, 0.0877, 0.2536, 0.08176, 0.2467, 0.09833, 0.2436, 0.1043, 0.2506, 0.1043, 0.3676, 0.09976, 0.3685, 0.09767, 0.3572, 0.1022, 0.3563, 0.08515, 0.2646, 0.07922, 0.2577, 0.08176, 0.2467, 0.0877, 0.2536, 0.4802, 0.2603, 0.4717, 0.2603, 0.4718, 0.25, 0.4803, 0.2499, 0.2386, 0.4374, 0.2445, 0.4305, 0.247, 0.4415, 0.2411, 0.4484, 0.09507, 0.3769, 0.08714, 0.3771, 0.08714, 0.3686, 0.09507, 0.3685, 0.03843, 0.4585, 0.05105, 0.4585, 0.05105, 0.4834, 0.03843, 0.4834, 0.2411, 0.4484, 0.247, 0.4415, 0.2636, 0.4445, 0.2577, 0.4514, 0.4658, 0.3193, 0.4692, 0.3192, 0.4693, 0.3614, 0.4677, 0.3729, 0.466, 0.3615, 0.2288, 0.3802, 0.2243, 0.3794, 0.232, 0.3379, 0.2365, 0.3387, 0.328, 0.01693, 0.3195, 0.01697, 0.3197, 0.006605, 0.3282, 0.006569, 0.3223, 0.06799, 0.3257, 0.06798, 0.3259, 0.1102, 0.3242, 0.1216, 0.3225, 0.1102, 0.06494, 0.3157, 0.06943, 0.3149, 0.07713, 0.3563, 0.07263, 0.3572, 0.05418, 0.2577, 0.06012, 0.2646, 0.06605, 0.2966, 0.06156, 0.2974, 0.3195, 0.01697, 0.328, 0.01693, 0.3282, 0.0495, 0.3197, 0.04953, 0.2195, 0.4305, 0.2135, 0.4374, 0.2209, 0.3976, 0.2254, 0.3985, 0.4631, 0.2603, 0.4716, 0.2603, 0.4717, 0.3008, 0.4632, 0.3008, 0.06156, 0.2974, 0.06605, 0.2966, 0.06943, 0.3149, 0.06494, 0.3157, 0.3197, 0.04953, 0.3282, 0.0495, 0.3257, 0.06798, 0.3223, 0.06799, 0.2254, 0.3985, 0.2209, 0.3976, 0.2243, 0.3794, 0.2288, 0.3802, 0.4632, 0.3008, 0.4717, 0.3008, 0.4692, 0.3192, 0.4658, 0.3193, 0.06266, 0.2536, 0.05673, 0.2467, 0.07329, 0.2436, 0.07922, 0.2506, 0.07922, 0.3676, 0.07473, 0.3685, 0.07263, 0.3572, 0.07713, 0.3563, 0.06012, 0.2646, 0.05418, 0.2577, 0.05673, 0.2467, 0.06266, 0.2536, 0.4716, 0.2603, 0.4631, 0.2603, 0.4632, 0.25, 0.4717, 0.2499, 0.2135, 0.4374, 0.2195, 0.4305, 0.222, 0.4415, 0.2161, 0.4484, 0.03834, 0.3769, 0.03042, 0.3771, 0.03042, 0.3686, 0.03834, 0.3685, 0.163, 0.3685, 0.1715, 0.3685, 0.1715, 0.3852, 0.163, 0.3852, 0.2161, 0.4484, 0.222, 0.4415, 0.2386, 0.4445, 0.2326, 0.4514, 0.307, 0.3959, 0.3103, 0.3959, 0.3105, 0.4381, 0.3088, 0.4496, 0.3071, 0.4381, 0.4783, 0.1787, 0.4738, 0.1779, 0.4815, 0.1364, 0.486, 0.1372, 0.3022, 0.01693, 0.2937, 0.01697, 0.2938, 0.006605, 0.3023, 0.006569, 0.2965, 0.06799, 0.2998, 0.06798, 0.3, 0.1102, 0.2984, 0.1216, 0.2966, 0.1102, 0.3486, 0.1971, 0.3531, 0.1963, 0.3608, 0.2378, 0.3563, 0.2386, 0.3379, 0.1391, 0.3438, 0.1461, 0.3497, 0.1781, 0.3452, 0.1789, 0.2937, 0.01697, 0.3022, 0.01693, 0.3023, 0.0495, 0.2938, 0.04953, 0.469, 0.229, 0.4631, 0.2359, 0.4704, 0.1961, 0.4749, 0.197, 0.3042, 0.337, 0.3127, 0.337, 0.3128, 0.3774, 0.3043, 0.3774, 0.3452, 0.1789, 0.3497, 0.1781, 0.3531, 0.1963, 0.3486, 0.1971, 0.2938, 0.04953, 0.3023, 0.0495, 0.2998, 0.06798, 0.2965, 0.06799, 0.4749, 0.197, 0.4704, 0.1961, 0.4738, 0.1779, 0.4783, 0.1787, 0.3043, 0.3774, 0.3128, 0.3774, 0.3103, 0.3959, 0.307, 0.3959, 0.3464, 0.1351, 0.3404, 0.1281, 0.357, 0.1251, 0.3629, 0.132, 0.3629, 0.2491, 0.3584, 0.2499, 0.3563, 0.2386, 0.3608, 0.2378, 0.3438, 0.1461, 0.3379, 0.1391, 0.3404, 0.1281, 0.3464, 0.1351, 0.3127, 0.337, 0.3042, 0.337, 0.3043, 0.3266, 0.3128, 0.3266, 0.4631, 0.2359, 0.469, 0.229, 0.4715, 0.24, 0.4656, 0.2469, 0.06268, 0.3686, 0.0706, 0.3685, 0.0706, 0.3769, 0.06268, 0.3771, 0.1715, 0.3685, 0.18, 0.3685, 0.18, 0.3852, 0.1715, 0.3852, 0.4656, 0.2469, 0.4715, 0.24, 0.4881, 0.243, 0.4822, 0.2499, 0.2077, 0.4359, 0.211, 0.4359, 0.2112, 0.4781, 0.2095, 0.4896, 0.2078, 0.4781, 0.4533, 0.3036, 0.4488, 0.3027, 0.4565, 0.2612, 0.461, 0.2621, 0.3108, 0.01693, 0.3023, 0.01697, 0.3024, 0.006605, 0.3109, 0.006569, 0.3051, 0.06799, 0.3084, 0.06798, 0.3086, 0.1102, 0.307, 0.1216, 0.3053, 0.1102, 0.0399, 0.3157, 0.04439, 0.3149, 0.05209, 0.3563, 0.04759, 0.3572, 0.02915, 0.2577, 0.03508, 0.2646, 0.04101, 0.2966, 0.03652, 0.2974, 0.3023, 0.01697, 0.3108, 0.01693, 0.3109, 0.0495, 0.3024, 0.04953, 0.444, 0.3538, 0.438, 0.3607, 0.4454, 0.321, 0.4499, 0.3218, 0.2049, 0.377, 0.2134, 0.377, 0.2135, 0.4174, 0.205, 0.4174, 0.03652, 0.2974, 0.04101, 0.2966, 0.04439, 0.3149, 0.0399, 0.3157, 0.3024, 0.04953, 0.3109, 0.0495, 0.3084, 0.06798, 0.3051, 0.06799, 0.4499, 0.3218, 0.4454, 0.321, 0.4488, 0.3027, 0.4533, 0.3036, 0.205, 0.4174, 0.2135, 0.4174, 0.211, 0.4359, 0.2077, 0.4359, 0.03762, 0.2536, 0.03169, 0.2467, 0.04825, 0.2436, 0.05418, 0.2506, 0.05418, 0.3676, 0.04969, 0.3685, 0.04759, 0.3572, 0.05209, 0.3563, 0.03508, 0.2646, 0.02915, 0.2577, 0.03169, 0.2467, 0.03762, 0.2536, 0.2134, 0.377, 0.2049, 0.377, 0.205, 0.3666, 0.2135, 0.3666, 0.438, 0.3607, 0.444, 0.3538, 0.4465, 0.3648, 0.4406, 0.3717, 0.08116, 0.4922, 0.06939, 0.4924, 0.06939, 0.4799, 0.08116, 0.4796, 0.18, 0.3685, 0.1885, 0.3685, 0.1885, 0.3852, 0.18, 0.3852, 0.4406, 0.3717, 0.4465, 0.3648, 0.4631, 0.3678, 0.4571, 0.3748, 0.2914, 0.3959, 0.2948, 0.3959, 0.2949, 0.4381, 0.2933, 0.4496, 0.2916, 0.4381, 0.4533, 0.1787, 0.4488, 0.1779, 0.4565, 0.1364, 0.461, 0.1372, 0.3194, 0.01693, 0.3109, 0.01697, 0.3111, 0.006605, 0.3195, 0.006569, 0.3137, 0.06799, 0.3171, 0.06798, 0.3172, 0.1102, 0.3156, 0.1216, 0.3139, 0.1102, 0.01486, 0.3157, 0.01936, 0.3149, 0.02705, 0.3563, 0.02256, 0.3572, 0.004108, 0.2577, 0.01004, 0.2646, 0.01598, 0.2966, 0.01148, 0.2974, 0.3109, 0.01697, 0.3194, 0.01693, 0.3195, 0.0495, 0.3111, 0.04953, 0.444, 0.229, 0.438, 0.2359, 0.4454, 0.1961, 0.4499, 0.197, 0.2886, 0.337, 0.2971, 0.337, 0.2973, 0.3774, 0.2888, 0.3774, 0.01148, 0.2974, 0.01598, 0.2966, 0.01936, 0.3149, 0.01486, 0.3157, 0.3111, 0.04953, 0.3195, 0.0495, 0.3171, 0.06798, 0.3137, 0.06799, 0.4499, 0.197, 0.4454, 0.1961, 0.4488, 0.1779, 0.4533, 0.1787, 0.2888, 0.3774, 0.2973, 0.3774, 0.2948, 0.3959, 0.2914, 0.3959, 0.01258, 0.2536, 0.006652, 0.2467, 0.02321, 0.2436, 0.02915, 0.2506, 0.02915, 0.3676, 0.02465, 0.3685, 0.02256, 0.3572, 0.02705, 0.3563, 0.01004, 0.2646, 0.004108, 0.2577, 0.006652, 0.2467, 0.01258, 0.2536, 0.2971, 0.337, 0.2886, 0.337, 0.2888, 0.3266, 0.2973, 0.3266, 0.438, 0.2359, 0.444, 0.229, 0.4465, 0.24, 0.4406, 0.2469, 0.103, 0.3769, 0.09507, 0.3771, 0.09507, 0.3686, 0.103, 0.3685, 0.06939, 0.4547, 0.08201, 0.4547, 0.08201, 0.4796, 0.06939, 0.4796, 0.4406, 0.2469, 0.4465, 0.24, 0.4631, 0.243, 0.4571, 0.2499, 0.1757, 0.8516, 0.1757, 0.9167, 0.143, 0.9118, 0.143, 0.8565, 0.1353, 0.9492, 0.1927, 0.9492, 0.1911, 0.9817, 0.1366, 0.9817, 0.2083, 0.8565, 0.2083, 0.9118, 0.1757, 0.9167, 0.1757, 0.8516, 0.07778, 0.9492, 0.1353, 0.9492, 0.1339, 0.9817, 0.07944, 0.9817, 0.9922, 0.5114, 0.9922, 0.6421, 0.8634, 0.6421, 0.8634, 0.5114, 0.1104, 0.9167, 0.1104, 0.8516, 0.143, 0.8565, 0.143, 0.9118, 0.1366, 0.9167, 0.1911, 0.9167, 0.1927, 0.9492, 0.1353, 0.9492, 0.05485, 0.738, 0.05552, 0.7504, 0.01102, 0.9013, 0.07944, 0.9167, 0.1339, 0.9167, 0.1353, 0.9492, 0.07778, 0.9492, 0.1213, 0.6755, 0.02106, 0.5671, 0.1313, 0.6792, 0.9832, 0.8051, 0.9819, 0.9047, 0.9727, 0.8038, 0.07101, 0.5419, 0.07263, 0.5419, 0.07263, 0.5769, 0.07101, 0.5769, 0.04402, 0.6402, 0.04407, 0.6419, 0.008926, 0.6419, 0.008877, 0.6402, 0.04398, 0.6376, 0.04402, 0.6402, 0.008877, 0.6402, 0.008832, 0.6376, 0.04394, 0.634, 0.04398, 0.6376, 0.008832, 0.6376, 0.008793, 0.634, 0.04391, 0.6297, 0.04394, 0.634, 0.008793, 0.634, 0.008761, 0.6297, 0.04388, 0.6248, 0.04391, 0.6297, 0.008761, 0.6297, 0.008737, 0.6248, 0.04387, 0.6194, 0.04388, 0.6248, 0.008737, 0.6248, 0.008722, 0.6194, 0.04386, 0.6138, 0.04387, 0.6194, 0.008722, 0.6194, 0.008717, 0.6138, 0.04387, 0.6082, 0.04386, 0.6138, 0.008717, 0.6138, 0.008722, 0.6082, 0.04388, 0.6029, 0.04387, 0.6082, 0.008722, 0.6082, 0.008737, 0.6029, 0.04391, 0.5979, 0.04388, 0.6029, 0.008737, 0.6029, 0.008761, 0.5979, 0.04394, 0.5936, 0.04391, 0.5979, 0.008761, 0.5979, 0.008793, 0.5936, 0.04398, 0.59, 0.04394, 0.5936, 0.008793, 0.5936, 0.008832, 0.59, 0.04402, 0.5874, 0.04398, 0.59, 0.008832, 0.59, 0.008877, 0.5874, 0.04407, 0.5858, 0.04402, 0.5874, 0.008877, 0.5874, 0.008926, 0.5858, 0.07579, 0.5419, 0.07741, 0.5419, 0.07741, 0.5769, 0.07579, 0.5769, 0.07421, 0.5419, 0.07579, 0.5419, 0.07579, 0.5769, 0.07421, 0.5769, 0.008778, 0.5313, 0.008717, 0.5297, 0.04385, 0.5297, 0.04391, 0.5313, 0.008834, 0.534, 0.008778, 0.5313, 0.04391, 0.5313, 0.04397, 0.534, 0.008883, 0.5375, 0.008834, 0.534, 0.04397, 0.534, 0.04402, 0.5375, 0.008923, 0.5418, 0.008883, 0.5375, 0.04402, 0.5375, 0.04406, 0.5418, 0.008953, 0.5468, 0.008923, 0.5418, 0.04406, 0.5418, 0.04409, 0.5468, 0.008972, 0.5521, 0.008953, 0.5468, 0.04409, 0.5468, 0.04411, 0.5521, 0.008978, 0.5577, 0.008972, 0.5521, 0.04411, 0.5521, 0.04412, 0.5577, 0.008972, 0.5633, 0.008978, 0.5577, 0.04412, 0.5577, 0.04411, 0.5633, 0.008953, 0.5687, 0.008972, 0.5633, 0.04411, 0.5633, 0.04409, 0.5687, 0.008923, 0.5736, 0.008953, 0.5687, 0.04409, 0.5687, 0.04406, 0.5736, 0.008883, 0.5779, 0.008923, 0.5736, 0.04406, 0.5736, 0.04402, 0.5779, 0.008834, 0.5815, 0.008883, 0.5779, 0.04402, 0.5779, 0.04397, 0.5815, 0.008778, 0.5841, 0.008834, 0.5815, 0.04397, 0.5815, 0.04391, 0.5841, 0.008717, 0.5858, 0.008778, 0.5841, 0.04391, 0.5841, 0.04385, 0.5858, 0.07263, 0.5419, 0.07421, 0.5419, 0.07421, 0.5769, 0.07263, 0.5769, 0.05146, 0.6429, 0.04988, 0.6423, 0.04839, 0.6407, 0.04704, 0.638, 0.0459, 0.6344, 0.04501, 0.63, 0.04439, 0.6251, 0.04407, 0.6197, 0.04407, 0.6141, 0.04439, 0.6086, 0.04501, 0.6032, 0.0459, 0.5983, 0.04704, 0.594, 0.04839, 0.5905, 0.04988, 0.5879, 0.05146, 0.5863, 0.05308, 0.5858, 0.05466, 0.5864, 0.05615, 0.588, 0.05749, 0.5907, 0.05864, 0.5943, 0.05953, 0.5987, 0.06015, 0.6036, 0.06047, 0.609, 0.06047, 0.6146, 0.06015, 0.6202, 0.05953, 0.6255, 0.05864, 0.6304, 0.05749, 0.6347, 0.05615, 0.6383, 0.05466, 0.6409, 0.05308, 0.6424, 0.9832, 0.8051, 0.09075, 0.895, 0.9819, 0.9047, 0.03428, 0.8663, 0.03428, 0.9757, 0.03363, 0.9764, 0.03047, 0.9775, 0.02731, 0.9764, 0.02427, 0.9732, 0.02147, 0.968, 0.01902, 0.961, 0.017, 0.9524, 0.0155, 0.9426, 0.01458, 0.932, 0.01427, 0.921, 0.01458, 0.91, 0.0155, 0.8994, 0.017, 0.8896, 0.01902, 0.8811, 0.02147, 0.874, 0.02427, 0.8688, 0.02731, 0.8656, 0.03047, 0.8645, 0.03363, 0.8656, 0.06151, 0.5297, 0.06313, 0.5297, 0.06313, 0.5647, 0.06151, 0.5647, 0.03428, 0.9757, 0.06151, 0.5297, 0.03363, 0.9764, 0.03363, 0.8656, 0.05835, 0.5647, 0.987, 0.6773, 0.9888, 0.6775, 0.05673, 0.5297, 0.05835, 0.5297, 0.05835, 0.5647, 0.05673, 0.5647, 0.008765, 0.6435, 0.008717, 0.6419, 0.04386, 0.6419, 0.04391, 0.6435, 0.00881, 0.6461, 0.008765, 0.6435, 0.04391, 0.6435, 0.04396, 0.6461, 0.00885, 0.6497, 0.00881, 0.6461, 0.04396, 0.6461, 0.044, 0.6497, 0.008882, 0.654, 0.00885, 0.6497, 0.044, 0.6497, 0.04403, 0.654, 0.008906, 0.659, 0.008882, 0.654, 0.04403, 0.654, 0.04405, 0.659, 0.00892, 0.6643, 0.008906, 0.659, 0.04405, 0.659, 0.04407, 0.6643, 0.008926, 0.6699, 0.00892, 0.6643, 0.04407, 0.6643, 0.04407, 0.6699, 0.00892, 0.6755, 0.008926, 0.6699, 0.04407, 0.6699, 0.04407, 0.6755, 0.008906, 0.6809, 0.00892, 0.6755, 0.04407, 0.6755, 0.04405, 0.6809, 0.008882, 0.6858, 0.008906, 0.6809, 0.04405, 0.6809, 0.04403, 0.6858, 0.00885, 0.6901, 0.008882, 0.6858, 0.04403, 0.6858, 0.044, 0.6901, 0.00881, 0.6937, 0.00885, 0.6901, 0.044, 0.6901, 0.04396, 0.6937, 0.008765, 0.6963, 0.00881, 0.6937, 0.04396, 0.6937, 0.04391, 0.6963, 0.008717, 0.698, 0.008765, 0.6963, 0.04391, 0.6963, 0.04386, 0.698, 0.4586, 0.1251, 0.4631, 0.1259, 0.461, 0.1372, 0.4565, 0.1364, 0.4586, 0.2499, 0.4631, 0.2508, 0.461, 0.2621, 0.4565, 0.2612, 0.4836, 0.1251, 0.4881, 0.1259, 0.486, 0.1372, 0.4815, 0.1364, 0.2341, 0.3266, 0.2386, 0.3274, 0.2365, 0.3387, 0.232, 0.3379, 0.2591, 0.3266, 0.2636, 0.3274, 0.2615, 0.3387, 0.257, 0.3379, 0.2841, 0.3266, 0.2886, 0.3274, 0.2865, 0.3387, 0.282, 0.3379, 0.1999, 0.2436, 0.2044, 0.2445, 0.2023, 0.2558, 0.1978, 0.2549, 0.3584, 0.2499, 0.3629, 0.2508, 0.3608, 0.2621, 0.3563, 0.2612, 0.1498, 0.2436, 0.1543, 0.2445, 0.1522, 0.2558, 0.1477, 0.2549, 0.1749, 0.2436, 0.1794, 0.2445, 0.1773, 0.2558, 0.1728, 0.2549, 0.1248, 0.2436, 0.1293, 0.2445, 0.1272, 0.2558, 0.1227, 0.2549, 0.3334, 0.2499, 0.3379, 0.2508, 0.3358, 0.2621, 0.3313, 0.2612, 0.02106, 0.5671, 0.1108, 0.6743, 0.1002, 0.6755, 0.02106, 0.5671, 0.1002, 0.6755, 0.08996, 0.6791, 0.1069, 0.802, 0.9819, 0.9047, 0.01102, 0.9013, 0.09643, 0.8008, 0.1069, 0.802, 0.01102, 0.9013, 0.02106, 0.5671, 0.08996, 0.6791, 0.08045, 0.6849, 0.02106, 0.5671, 0.08045, 0.6849, 0.07203, 0.6928, 0.08641, 0.7971, 0.09643, 0.8008, 0.01102, 0.9013, 0.07726, 0.7912, 0.08641, 0.7971, 0.01102, 0.9013, 0.02106, 0.5671, 0.07203, 0.6928, 0.06502, 0.7025, 0.02106, 0.5671, 0.06502, 0.7025, 0.0597, 0.7135, 0.06931, 0.7832, 0.07726, 0.7912, 0.01102, 0.9013, 0.06289, 0.7735, 0.06931, 0.7832, 0.01102, 0.9013, 0.02106, 0.5671, 0.0597, 0.7135, 0.05627, 0.7255, 0.1108, 0.6743, 0.02106, 0.5671, 0.1213, 0.6755, 0.05823, 0.7624, 0.06289, 0.7735, 0.01102, 0.9013, 0.05552, 0.7504, 0.05823, 0.7624, 0.01102, 0.9013, 0.05485, 0.738, 0.01102, 0.9013, 0.02106, 0.5671, 0.05627, 0.7255, 0.07778, 0.9118, 0.09075, 0.895, 0.1104, 0.9167, 0.992, 0.5705, 0.9888, 0.6775, 0.987, 0.6773, 0.992, 0.5705, 0.987, 0.6773, 0.9764, 0.6785, 0.09075, 0.8745, 0.1104, 0.8516, 0.1104, 0.9167, 0.09075, 0.895, 0.992, 0.5705, 0.9764, 0.6785, 0.9662, 0.6821, 0.1372, 0.7914, 0.9535, 0.7942, 0.9627, 0.8001, 0.9819, 0.9047, 0.1277, 0.7972, 0.9391, 0.7765, 0.9456, 0.7862, 0.1457, 0.7835, 0.1527, 0.7738, 0.9345, 0.7655, 0.9391, 0.7765, 0.1527, 0.7738, 0.158, 0.7628, 0.1614, 0.7508, 0.9318, 0.7535, 0.9345, 0.7655, 0.158, 0.7628, 0.1622, 0.7259, 0.9325, 0.7285, 0.9311, 0.741, 0.1628, 0.7383, 0.9311, 0.741, 0.9318, 0.7535, 0.1614, 0.7508, 0.1628, 0.7383, 0.9359, 0.7166, 0.9325, 0.7285, 0.1622, 0.7259, 0.1595, 0.7139, 0.9413, 0.7055, 0.9359, 0.7166, 0.1595, 0.7139, 0.1548, 0.7028, 0.9483, 0.6959, 0.9413, 0.7055, 0.1548, 0.7028, 0.1484, 0.6931, 0.9567, 0.688, 0.9483, 0.6959, 0.1484, 0.6931, 0.1404, 0.6851, 0.1404, 0.6851, 0.1313, 0.6792, 0.02106, 0.5671, 0.992, 0.5705, 0.9662, 0.6821, 0.9567, 0.688, 0.9819, 0.9047, 0.1069, 0.802, 0.1175, 0.8008, 0.1175, 0.8008, 0.1277, 0.7972, 0.9819, 0.9047, 0.9456, 0.7862, 0.9535, 0.7942, 0.1372, 0.7914, 0.1457, 0.7835, 0.9627, 0.8001, 0.9727, 0.8038, 0.9819, 0.9047, 0.3213, 0.3648, 0.3964, 0.1351, 0.2049, 0.3771, 0.3379, 0.3678, 0.1127, 0.3585, 0.4215, 0.1351, 0.03834, 0.3685, 0.1293, 0.3615, 0.1628, 0.3585, 0.3714, 0.2599, 0.07922, 0.3771, 0.1794, 0.3615, 0.1378, 0.3585, 0.3714, 0.1351, 0.08714, 0.3771, 0.1543, 0.3615, 0.3464, 0.3648, 0.4215, 0.2599, 0.05418, 0.3771, 0.3629, 0.3678, 0.1878, 0.3585, 0.3964, 0.2599, 0.3128, 0.3748, 0.2044, 0.3615, 0.2721, 0.4415, 0.3213, 0.1351, 0.103, 0.3686, 0.2886, 0.4445, 0.247, 0.4415, 0.0877, 0.2536, 0.09507, 0.3769, 0.2636, 0.4445, 0.222, 0.4415, 0.06266, 0.2536, 0.03834, 0.3769, 0.2386, 0.4445, 0.4715, 0.24, 0.3464, 0.1351, 0.06268, 0.3686, 0.4881, 0.243, 0.4465, 0.3648, 0.03762, 0.2536, 0.08116, 0.4922, 0.4631, 0.3678, 0.4465, 0.24, 0.01258, 0.2536, 0.103, 0.3769, 0.4631, 0.243, 0.06151, 0.5297, 0.06151, 0.5647, 0.05993, 0.5647, 0.03363, 0.8656, 0.9888, 0.6775, 0.03428, 0.8663, 0.07778, 0.8565, 0.09075, 0.8745, 0.9888, 0.6775, 0.07778, 0.8565, 0.1104, 0.8516, 0.09075, 0.8745])
me_cube.use_remesh_preserve_volume = False
me_cube.use_remesh_preserve_attributes = False
me_cube.use_mirror_vertex_groups = False
me_cube.update()

# ---- objects
ob_cube = bpy.data.objects.new('Cube', me_cube)
ob_lamp = bpy.data.objects.new('Lamp', light_lamp)
ob_camera = bpy.data.objects.new('Camera', cam_camera)

# ---- transforms, parenting, visibility, modifiers, constraints
ob_cube.location = (0.0, 0.0, 0.01064)
ob_cube.scale = (4.14, 1.183, 0.5915)
ob_cube.lineart.crease_threshold = 0.0
ob_lamp.location = (1.373, -0.1173, 1.423)
ob_lamp.rotation_euler = (0.6503, 0.05522, 1.866)
ob_lamp.scale = (0.1824, 0.1824, 0.1824)
ob_lamp.lock_rotations_4d = False
ob_lamp.empty_display_type = 'ARROWS'
ob_lamp.color = (0.0, 0.0, 0.0, 0.0)
ob_lamp.lineart.crease_threshold = 0.0
ob_camera.location = (1.995, -1.486, 1.32)
ob_camera.rotation_euler = (1.109, 0.01082, 0.8149)
ob_camera.scale = (0.1824, 0.1824, 0.1824)
ob_camera.lock_rotations_4d = False
ob_camera.empty_display_type = 'ARROWS'
ob_camera.color = (0.0, 0.0, 0.0, 0.0)
ob_camera.display_type = 'WIRE'
ob_camera.lineart.crease_threshold = 0.0

# ---- collection membership
col_collection_1.objects.link(ob_cube)
col_collection_1.objects.link(ob_lamp)
col_collection_1.objects.link(ob_camera)

# ---- scene / render settings (as saved in the file)
scene.camera = ob_camera
scene.frame_start = 1; scene.frame_end = 250; scene.frame_set(1)
scene.render.engine = 'BLENDER_EEVEE_NEXT'
scene.render.resolution_percentage = 50
scene.render.dither_intensity = 0.0
scene.cycles.use_denoising = False
scene.cycles.samples = 128
scene.cycles.sampling_pattern = 'TABULATED_SOBOL'
scene.cycles.light_sampling_threshold = 0.0
scene.cycles.use_adaptive_sampling = False
scene.cycles.use_light_tree = False
scene.cycles.blur_glossy = 0.0
scene.cycles.sample_clamp_indirect = 0.0
scene.view_settings.view_transform = 'Standard'
bpy.context.view_layer.update()
